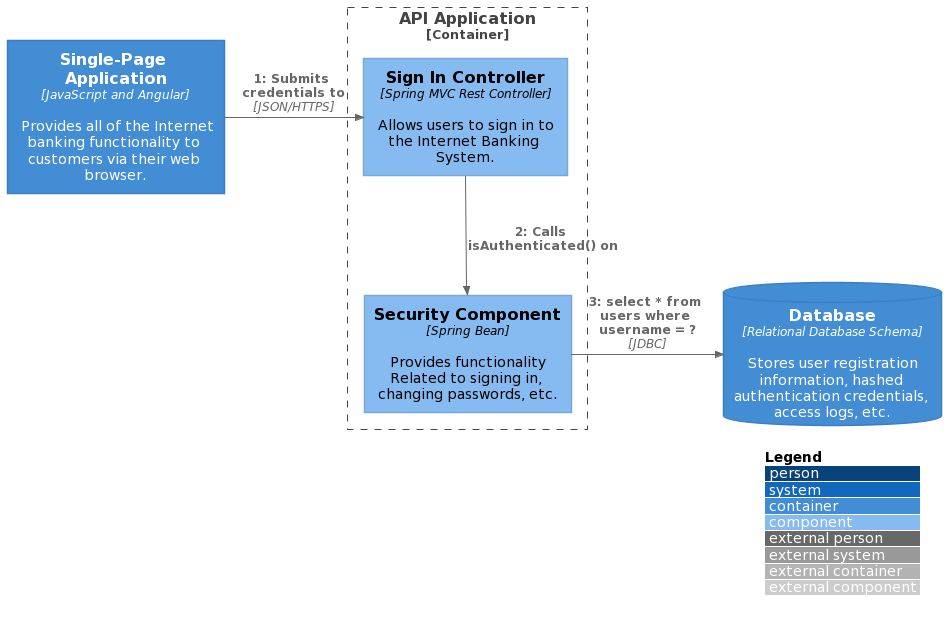

The diagram above was rendered by PlantUML. Its source (embedded in the PNG):
@startuml
!include https://raw.githubusercontent.com/adrianvlupu/C4-PlantUML/latest/C4_Dynamic.puml

LAYOUT_WITH_LEGEND()

ContainerDb(c4, "Database", "Relational Database Schema", "Stores user registration information, hashed authentication credentials, access logs, etc.")
Container(c1, "Single-Page Application", "JavaScript and Angular", "Provides all of the Internet banking functionality to customers via their web browser.")
Container_Boundary(b, "API Application") {
  Component(c3, "Security Component", "Spring Bean", "Provides functionality Related to signing in, changing passwords, etc.")
  Component(c2, "Sign In Controller", "Spring MVC Rest Controller", "Allows users to sign in to the Internet Banking System.")
}
Rel_R(c1, c2, "Submits credentials to", "JSON/HTTPS")
Rel(c2, c3, "Calls isAuthenticated() on")
Rel_R(c3, c4, "select * from users where username = ?", "JDBC")
@enduml